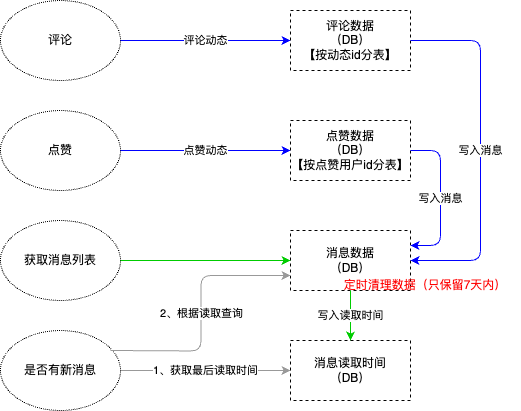

The diagram above was exported from draw.io. Its source (the exported page's mxGraphModel, read from the mxfile embedded in the PNG):
<mxGraphModel dx="1728" dy="674" grid="1" gridSize="10" guides="1" tooltips="1" connect="1" arrows="1" fold="1" page="1" pageScale="1" pageWidth="827" pageHeight="1169" math="0" shadow="0">
  <root>
    <mxCell id="0" />
    <mxCell id="1" parent="0" />
    <mxCell id="eY-xhFCUERMVkehMitpd-1" value="评论" style="ellipse;whiteSpace=wrap;html=1;dashed=1;dashPattern=1 1;" parent="1" vertex="1">
      <mxGeometry x="-230" y="750" width="120" height="80" as="geometry" />
    </mxCell>
    <mxCell id="eY-xhFCUERMVkehMitpd-2" value="点赞" style="ellipse;whiteSpace=wrap;html=1;dashed=1;dashPattern=1 1;" parent="1" vertex="1">
      <mxGeometry x="-230" y="860" width="120" height="80" as="geometry" />
    </mxCell>
    <mxCell id="eY-xhFCUERMVkehMitpd-3" value="评论动态" style="endArrow=classic;html=1;entryX=0;entryY=0.5;entryDx=0;entryDy=0;strokeColor=#0000FF;" parent="1" edge="1">
      <mxGeometry width="50" height="50" relative="1" as="geometry">
        <mxPoint x="-110" y="790" as="sourcePoint" />
        <mxPoint x="60" y="790" as="targetPoint" />
      </mxGeometry>
    </mxCell>
    <mxCell id="eY-xhFCUERMVkehMitpd-4" value="点赞动态" style="endArrow=classic;html=1;entryX=0;entryY=0.5;entryDx=0;entryDy=0;strokeColor=#0000FF;" parent="1" edge="1">
      <mxGeometry width="50" height="50" relative="1" as="geometry">
        <mxPoint x="-110" y="900" as="sourcePoint" />
        <mxPoint x="60" y="900" as="targetPoint" />
      </mxGeometry>
    </mxCell>
    <mxCell id="eY-xhFCUERMVkehMitpd-5" value="&lt;span&gt;评论数据&lt;br&gt;（DB）&lt;br&gt;【按动态id分表】&lt;br&gt;&lt;/span&gt;" style="rounded=0;whiteSpace=wrap;html=1;dashed=1;" parent="1" vertex="1">
      <mxGeometry x="60" y="760" width="120" height="60" as="geometry" />
    </mxCell>
    <mxCell id="eY-xhFCUERMVkehMitpd-6" value="&lt;span&gt;点赞数据&lt;br&gt;（DB）&lt;br&gt;【按点赞用户id分表】&lt;br&gt;&lt;/span&gt;" style="rounded=0;whiteSpace=wrap;html=1;dashed=1;" parent="1" vertex="1">
      <mxGeometry x="60" y="870" width="120" height="60" as="geometry" />
    </mxCell>
    <mxCell id="eY-xhFCUERMVkehMitpd-7" value="消息数据&lt;br&gt;（DB）" style="rounded=0;whiteSpace=wrap;html=1;dashed=1;" parent="1" vertex="1">
      <mxGeometry x="60" y="980" width="120" height="60" as="geometry" />
    </mxCell>
    <mxCell id="eY-xhFCUERMVkehMitpd-8" value="写入消息" style="endArrow=classic;html=1;exitX=1;exitY=0.5;exitDx=0;exitDy=0;entryX=1;entryY=0.5;entryDx=0;entryDy=0;edgeStyle=orthogonalEdgeStyle;strokeColor=#0000FF;" parent="1" source="eY-xhFCUERMVkehMitpd-5" target="eY-xhFCUERMVkehMitpd-7" edge="1">
      <mxGeometry width="50" height="50" relative="1" as="geometry">
        <mxPoint x="290" y="840" as="sourcePoint" />
        <mxPoint x="340" y="790" as="targetPoint" />
        <Array as="points">
          <mxPoint x="250" y="790" />
          <mxPoint x="250" y="1010" />
        </Array>
      </mxGeometry>
    </mxCell>
    <mxCell id="eY-xhFCUERMVkehMitpd-9" value="写入消息" style="endArrow=classic;html=1;entryX=1;entryY=0.25;entryDx=0;entryDy=0;exitX=1;exitY=0.5;exitDx=0;exitDy=0;edgeStyle=orthogonalEdgeStyle;strokeColor=#0000FF;" parent="1" source="eY-xhFCUERMVkehMitpd-6" target="eY-xhFCUERMVkehMitpd-7" edge="1">
      <mxGeometry width="50" height="50" relative="1" as="geometry">
        <mxPoint x="190" y="880" as="sourcePoint" />
        <mxPoint x="240" y="830" as="targetPoint" />
        <Array as="points">
          <mxPoint x="210" y="900" />
          <mxPoint x="210" y="995" />
        </Array>
      </mxGeometry>
    </mxCell>
    <mxCell id="eY-xhFCUERMVkehMitpd-10" value="获取消息列表" style="ellipse;whiteSpace=wrap;html=1;dashed=1;dashPattern=1 1;" parent="1" vertex="1">
      <mxGeometry x="-230" y="970" width="120" height="80" as="geometry" />
    </mxCell>
    <mxCell id="eY-xhFCUERMVkehMitpd-11" value="" style="endArrow=classic;html=1;entryX=0;entryY=0.5;entryDx=0;entryDy=0;exitX=1;exitY=0.5;exitDx=0;exitDy=0;strokeColor=#00CC00;" parent="1" source="eY-xhFCUERMVkehMitpd-10" target="eY-xhFCUERMVkehMitpd-7" edge="1">
      <mxGeometry width="50" height="50" relative="1" as="geometry">
        <mxPoint x="-100" y="1020" as="sourcePoint" />
        <mxPoint x="-50" y="970" as="targetPoint" />
      </mxGeometry>
    </mxCell>
    <mxCell id="eY-xhFCUERMVkehMitpd-12" value="消息读取时间&lt;br&gt;（DB）" style="rounded=0;whiteSpace=wrap;html=1;dashed=1;" parent="1" vertex="1">
      <mxGeometry x="60" y="1090" width="120" height="60" as="geometry" />
    </mxCell>
    <mxCell id="eY-xhFCUERMVkehMitpd-13" value="写入读取时间" style="endArrow=classic;html=1;entryX=0.5;entryY=0;entryDx=0;entryDy=0;exitX=0.5;exitY=1;exitDx=0;exitDy=0;strokeColor=#00CC00;" parent="1" source="eY-xhFCUERMVkehMitpd-7" target="eY-xhFCUERMVkehMitpd-12" edge="1">
      <mxGeometry width="50" height="50" relative="1" as="geometry">
        <mxPoint x="120" y="1070" as="sourcePoint" />
        <mxPoint x="170" y="1030" as="targetPoint" />
      </mxGeometry>
    </mxCell>
    <mxCell id="eY-xhFCUERMVkehMitpd-14" value="是否有新消息" style="ellipse;whiteSpace=wrap;html=1;dashed=1;dashPattern=1 1;" parent="1" vertex="1">
      <mxGeometry x="-230" y="1080" width="120" height="80" as="geometry" />
    </mxCell>
    <mxCell id="eY-xhFCUERMVkehMitpd-15" value="1、获取最后读取时间" style="endArrow=classic;html=1;entryX=0;entryY=0.5;entryDx=0;entryDy=0;exitX=1;exitY=0.5;exitDx=0;exitDy=0;strokeColor=#999999;" parent="1" source="eY-xhFCUERMVkehMitpd-14" target="eY-xhFCUERMVkehMitpd-12" edge="1">
      <mxGeometry width="50" height="50" relative="1" as="geometry">
        <mxPoint x="-110" y="1130" as="sourcePoint" />
        <mxPoint x="-60" y="1080" as="targetPoint" />
      </mxGeometry>
    </mxCell>
    <mxCell id="eY-xhFCUERMVkehMitpd-16" value="2、根据读取查询" style="endArrow=classic;html=1;strokeColor=#999999;entryX=0;entryY=0.75;entryDx=0;entryDy=0;edgeStyle=orthogonalEdgeStyle;" parent="1" target="eY-xhFCUERMVkehMitpd-7" edge="1">
      <mxGeometry width="50" height="50" relative="1" as="geometry">
        <mxPoint x="-120" y="1100" as="sourcePoint" />
        <mxPoint x="-70" y="1050" as="targetPoint" />
      </mxGeometry>
    </mxCell>
    <mxCell id="eY-xhFCUERMVkehMitpd-17" value="&lt;font color=&quot;#ff0000&quot;&gt;定时清理数据（只保留7天内）&lt;/font&gt;" style="text;html=1;strokeColor=none;fillColor=none;align=center;verticalAlign=middle;whiteSpace=wrap;rounded=0;" parent="1" vertex="1">
      <mxGeometry x="100" y="1020" width="190" height="30" as="geometry" />
    </mxCell>
  </root>
</mxGraphModel>